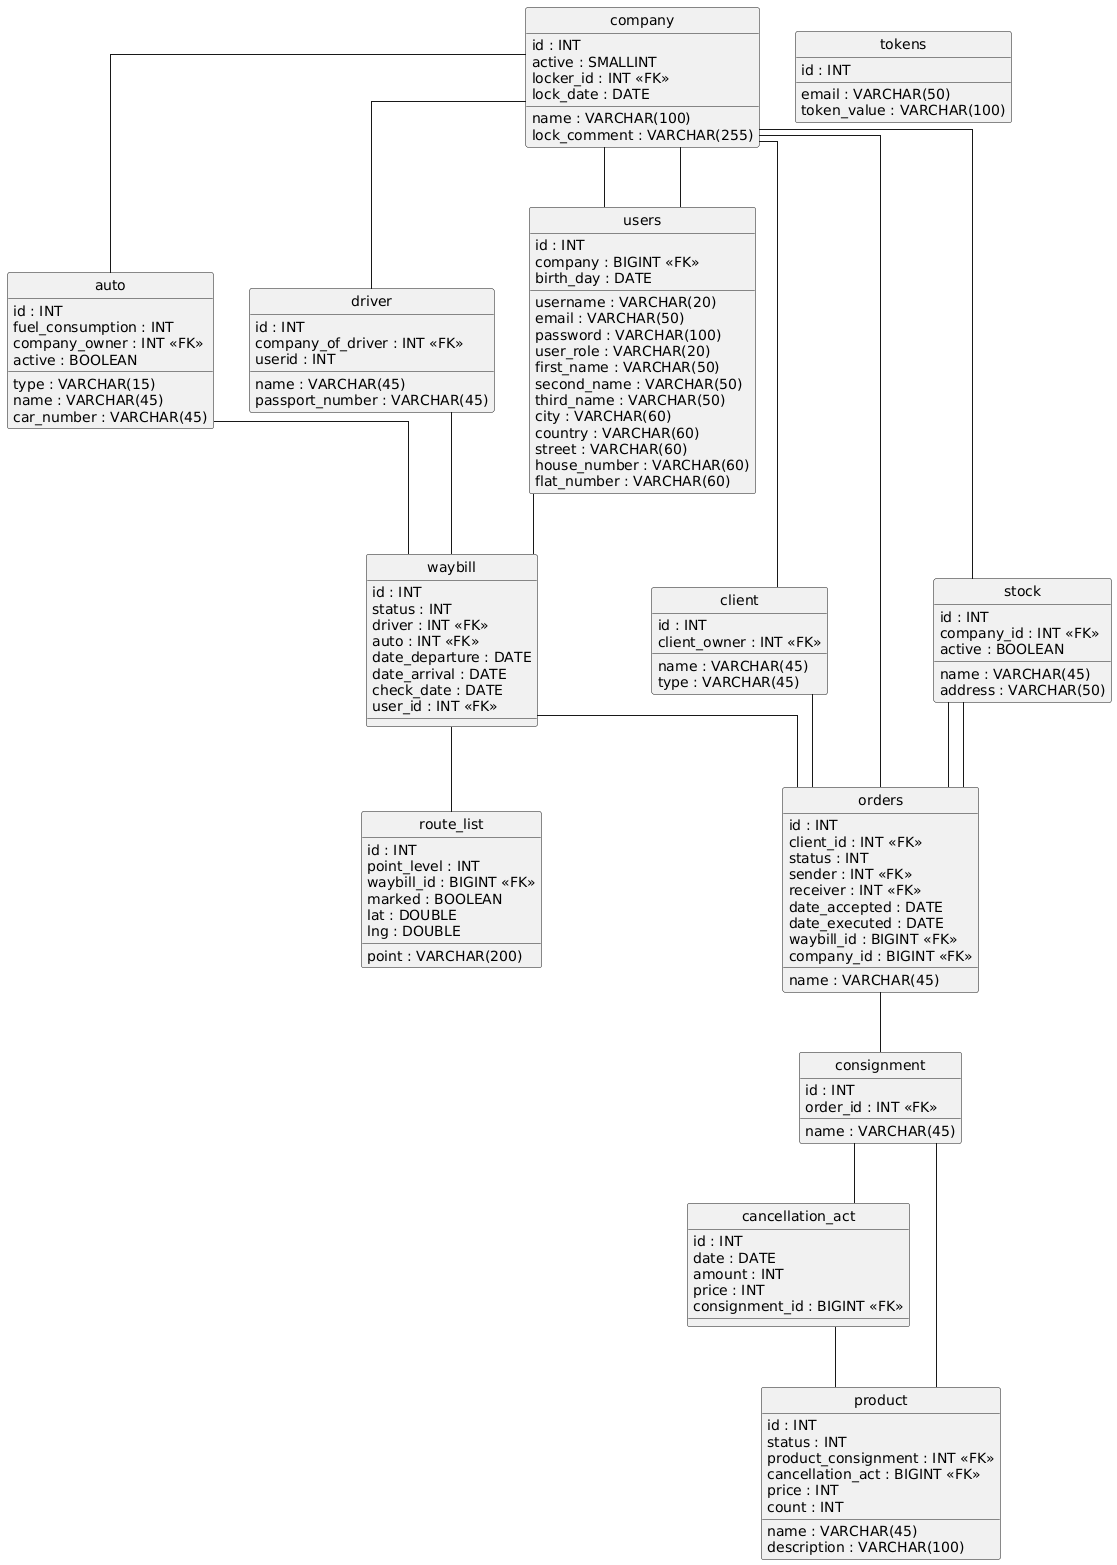

The diagram above was rendered by PlantUML. Its source (embedded in the PNG):
@startuml
hide circle
skinparam linetype ortho

entity "auto" as auto {
  id : INT
  type : VARCHAR(15)
  fuel_consumption : INT
  name : VARCHAR(45)
  car_number : VARCHAR(45)
  company_owner : INT <<FK>>
  active : BOOLEAN
}

entity "cancellation_act" as cancellation_act {
  id : INT
  date : DATE
  amount : INT
  price : INT
  consignment_id : BIGINT <<FK>>
}

entity "client" as client {
  id : INT
  name : VARCHAR(45)
  type : VARCHAR(45)
  client_owner : INT <<FK>>
}

entity "company" as company {
  id : INT
  name : VARCHAR(100)
  active : SMALLINT
  lock_comment : VARCHAR(255)
  locker_id : INT <<FK>>
  lock_date : DATE
}

entity "consignment" as consignment {
  id : INT
  name : VARCHAR(45)
  order_id : INT <<FK>>
}

entity "driver" as driver {
  id : INT
  name : VARCHAR(45)
  passport_number : VARCHAR(45)
  company_of_driver : INT <<FK>>
  userid : INT
}

entity "orders" as orders {
  id : INT
  name : VARCHAR(45)
  client_id : INT <<FK>>
  status : INT
  sender : INT <<FK>>
  receiver : INT <<FK>>
  date_accepted : DATE
  date_executed : DATE
  waybill_id : BIGINT <<FK>>
  company_id : BIGINT <<FK>>
}

entity "product" as product {
  id : INT
  name : VARCHAR(45)
  status : INT
  description : VARCHAR(100)
  product_consignment : INT <<FK>>
  cancellation_act : BIGINT <<FK>>
  price : INT
  count : INT
}

entity "route_list" as route_list {
  id : INT
  point : VARCHAR(200)
  point_level : INT
  waybill_id : BIGINT <<FK>>
  marked : BOOLEAN
  lat : DOUBLE
  lng : DOUBLE
}

entity "stock" as stock {
  id : INT
  name : VARCHAR(45)
  company_id : INT <<FK>>
  address : VARCHAR(50)
  active : BOOLEAN
}

entity "tokens" as tokens {
  id : INT
  email : VARCHAR(50)
  token_value : VARCHAR(100)
}

entity "users" as users {
  id : INT
  username : VARCHAR(20)
  email : VARCHAR(50)
  password : VARCHAR(100)
  user_role : VARCHAR(20)
  company : BIGINT <<FK>>
  birth_day : DATE
  first_name : VARCHAR(50)
  second_name : VARCHAR(50)
  third_name : VARCHAR(50)
  city : VARCHAR(60)
  country : VARCHAR(60)
  street : VARCHAR(60)
  house_number : VARCHAR(60)
  flat_number : VARCHAR(60)
}

entity "waybill" as waybill {
  id : INT
  status : INT
  driver : INT <<FK>>
  auto : INT <<FK>>
  date_departure : DATE
  date_arrival : DATE
  check_date : DATE
  user_id : INT <<FK>>
}

company -- auto
consignment -- cancellation_act
company -- client
orders -- consignment
company -- driver
client -- orders
company -- orders
stock -- orders
stock -- orders
waybill -- orders
cancellation_act -- product
consignment -- product
waybill -- route_list
company -- stock
users -- company
users -- waybill
company -- users
auto -- waybill
driver -- waybill
@enduml